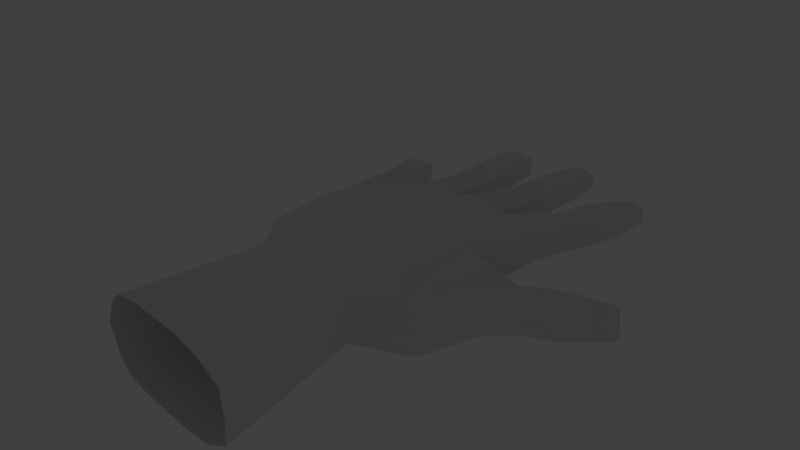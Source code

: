 # Source: M_O_ESQUELETO.blend  (saved by Blender 2.79.1; exported with 4.5.12 LTS)
import bpy
from mathutils import Matrix  # noqa: F401  (used for matrix-valued properties, if any)

bpy.ops.wm.read_factory_settings(use_empty=True)
scene = bpy.context.scene
scene.name = 'Scene'

# ---- collections
col_collection_1 = bpy.data.collections.new('Collection 1'); scene.collection.children.link(col_collection_1)
col_collection_11 = bpy.data.collections.new('Collection 11'); scene.collection.children.link(col_collection_11)
col_collection_11.hide_render = True
col_collection_11.hide_viewport = True

# ---- world
world_world = bpy.data.worlds.new('World'); scene.world = world_world
world_world.color = (0.05088, 0.05088, 0.05088)
world_world.use_sun_shadow = False
world_world.sun_shadow_jitter_overblur = 0.0
world_world.cycles.sampling_method = 'MANUAL'

# ---- cameras
cam_camera = bpy.data.cameras.new('Camera')
cam_camera.clip_end = 100.0
cam_camera.lens = 35.0
cam_camera.sensor_width = 32.0
cam_camera.sensor_height = 18.0
cam_camera.ortho_scale = 7.314
cam_camera.dof.focus_distance = 0.0
cam_camera.dof.aperture_fstop = 128.0

# ---- lights
light_lamp = bpy.data.lights.new('Lamp', 'POINT')
light_lamp.transmission_factor = 0.0
light_lamp.cutoff_distance = 30.0
light_lamp.energy = 100.0
light_lamp.shadow_buffer_clip_start = 1.001
light_lamp.shadow_soft_size = 0.1
light_lamp.shadow_maximum_resolution = 0.006
light_lamp.use_absolute_resolution = True

# ---- meshes
me_mao = bpy.data.meshes.new('MAO')
me_mao.from_pydata([(1.356, 0.5216, 0.6478), (1.497, 0.3638, 0.8201), (1.894, 0.2864, -0.142), (1.671, 0.3614, -0.4255), (1.392, 0.519, -0.3291), (-1.438, 0.0656, -1.174), (-1.242, 0.0656, -0.6573), (-1.165, 0.3666, -0.6573), (-1.246, 0.3279, -0.9374), (-1.32, 0.2928, -1.192), (0.7746, -0.1382, -1.21), (0.7746, -0.1416, -1.606), (1.158, -0.2249, -1.606), (1.419, -0.1416, -1.633), (1.427, -0.1382, -1.201), (-0.8234, -0.1382, -1.201), (-0.7614, -0.1416, -1.606), (-0.4065, -0.2249, -1.606), (0.006603, -0.1416, -1.606), (0.006603, -0.1382, -1.21), (0.006603, 0.5442, -0.6928), (-0.3173, 0.4728, -0.6928), (-0.3408, 0.5464, -0.176), (0.006603, 0.5805, -0.176), (0.7118, 0.5548, -0.6928), (0.3727, 0.5137, -0.6928), (0.3087, 0.5723, -0.176), (0.649, 0.5631, -0.176), (1.417, 0.3869, -0.6928), (1.052, 0.4929, -0.6928), (1.036, 0.5402, -0.2556), (-0.6358, 0.5174, -0.176), (-0.6986, 0.431, -0.6928), (-0.9244, 0.3998, -0.6756), (-0.9006, 0.451, -0.1812), (0.4325, -0.2249, -1.606), (-1.13, -0.2512, -1.21), (-0.6986, -0.2354, -0.6928), (-1.165, -0.1614, -0.6573), (-1.361, -0.1532, -1.174), (2.971, -0.3922, -1.209), (2.86, -0.3906, -1.092), (2.507, -0.3857, -0.7168), (2.431, -0.5186, -0.7853), (2.891, -0.5373, -1.303), (2.999, -0.3926, -1.239), (2.781, -0.1318, -1.449), (2.266, 0.03528, -0.9967), (2.358, 0.05017, -0.8978), (2.75, -0.06901, -1.225), (2.868, -0.1049, -1.323), (2.904, -0.1161, -1.354), (1.861, -0.399, -0.07907), (1.947, -0.3032, 0.0552), (1.739, -0.3206, 0.8408), (1.356, -0.413, 0.6478), (1.685, -0.2855, -0.3074), (-0.5281, -0.413, 0.7887), (-0.2264, -0.2292, 1.376), (-0.3562, -0.1081, 1.376), (-1.015, -0.3332, 0.74), (-0.5282, 0.5216, 0.7887), (-0.9913, 0.3805, 0.7307), (-0.3562, 0.4484, 1.376), (-0.2264, 0.5695, 1.376), (0.006603, 0.4438, -1.21), (0.4137, 0.3899, -1.606), (0.006603, 0.3259, -1.606), (-1.678, 0.001489, -1.908), (-1.637, 0.1268, -1.908), (-1.754, 0.1253, -2.39), (-1.795, -0.000305, -2.39), (0.7746, 0.4544, -1.21), (1.162, 0.3899, -1.606), (0.7746, 0.3259, -1.606), (-0.8624, 0.00228, -3.111), (-0.8276, 0.1588, -3.111), (-0.8745, 0.1379, -3.719), (-0.9052, -0.000267, -3.719), (0.628, -0.142, -3.388), (0.4043, -0.242, -3.388), (0.3917, -0.2383, -4.011), (0.5798, -0.1159, -4.011), (1.795, 0.001286, -2.937), (1.748, -0.1569, -2.937), (1.798, -0.1059, -3.495), (1.829, -0.000358, -3.495), (0.6986, 0.6508, 0.7902), (0.661, 0.6311, 1.378), (0.9702, 0.5695, 1.376), (-0.01424, 0.6508, 0.7902), (0.06627, 0.6311, 1.378), (0.9702, -0.2292, 1.376), (0.661, -0.266, 1.378), (0.6986, -0.4372, 0.7902), (0.06627, -0.266, 1.378), (-0.01424, -0.4372, 0.7902), (0.006603, -0.1908, -0.6928), (0.006603, -0.2555, -0.176), (-0.6358, -0.3001, -0.176), (0.7118, -0.1908, -0.6928), (0.649, -0.2555, -0.176), (1.417, -0.2354, -0.6928), (-1.136, 0.008859, 0.74), (-1.125, 0.3947, -0.1857), (-1.249, 0.0, -0.1671), (1.492, 0.1149, -0.6928), (1.583, -0.09808, -0.4263), (-1.172, -0.3001, -0.1671), (-0.8234, 0.0656, -1.201), (-0.8234, 0.3666, -1.201), (-0.7614, 0.2354, -1.606), (-0.8137, 0.0, -1.606), (1.512, 0.1149, -1.201), (1.489, 0.0, -1.633), (-0.4034, 0.3899, -1.606), (-1.107, 0.4181, -1.21), (-0.7594, 0.3996, -0.9402), (1.427, 0.3235, -1.201), (1.101, 0.5064, -1.205), (0.4158, 0.552, -1.21), (-0.3688, 0.5078, -1.21), (1.623, -0.225, -3.534), (1.629, -0.000358, -3.563), (1.209, 0.001286, -3.018), (1.24, 0.1595, -3.018), (1.462, 0.1052, -3.571), (1.441, -0.000358, -3.571), (1.482, -0.2688, -2.98), (1.554, 0.1955, -3.199), (1.639, 0.1383, -3.531), (0.6113, -0.00033, -4.011), (0.3947, -0.00033, -4.042), (0.6673, 0.002261, -3.388), (0.1572, 0.1465, -3.388), (0.4026, 0.2065, -3.388), (0.3977, 0.1899, -3.644), (0.1218, 0.002261, -3.388), (0.2028, 0.1152, -4.011), (0.1745, -0.00033, -4.011), (-0.4019, -0.000267, -3.787), (-0.4289, -0.1384, -3.787), (-0.6585, -0.2685, -3.752), (-0.6537, -0.000267, -3.791), (-0.3211, -0.1542, -3.166), (-0.5723, -0.2505, -3.139), (-0.2905, 0.00228, -3.166), (-0.5828, 0.2226, -3.138), (-0.6042, 0.2117, -3.389), (-1.331, -0.000305, -2.498), (-1.358, -0.1259, -2.498), (-1.545, -0.2517, -2.447), (-1.562, -0.000305, -2.478), (-1.236, -0.1238, -1.969), (-1.425, -0.1958, -1.94), (-1.209, 0.001489, -1.969), (-1.435, 0.1662, -1.939), (-1.58, 0.1647, -2.437), (2.008, -0.04955, 0.09705), (1.802, 0.00411, 0.8768), (1.217, -0.1148, 1.361), (2.713, -0.3937, -1.439), (2.693, -0.2038, -1.498), (2.838, -0.3449, -1.421), (2.154, -0.1702, -1.261), (2.491, -0.1726, -0.7434), (2.651, -0.1954, -0.9222), (2.166, -0.4519, -1.149), (-1.568, 0.154, -1.56), (-1.08, -0.1484, -1.599), (-1.047, 0.0028, -1.599), (-1.314, -0.2389, -1.58), (-1.617, 0.0028, -1.56), (-1.568, -0.1484, -1.56), (-1.08, 0.154, -1.599), (2.306, -0.6147, -1.076), (2.807, -0.5373, -1.36), (2.803, -0.2171, -1.092), (-1.236, 0.1268, -1.969), (-1.358, 0.1253, -2.498), (-0.3211, 0.1588, -3.166), (-0.4289, 0.1379, -3.787), (-0.6353, 0.1812, -3.756), (0.1572, -0.142, -3.388), (0.2028, -0.1159, -4.011), (0.628, 0.1465, -3.388), (0.5798, 0.1152, -4.011), (0.3908, 0.1515, -4.011), (1.24, -0.1569, -3.018), (1.462, -0.1059, -3.571), (1.798, 0.1052, -3.495), (1.419, 0.2354, -1.633), (1.748, 0.1595, -2.937), (-0.8276, -0.1542, -3.111), (-0.8745, -0.1384, -3.719), (-1.637, -0.1238, -1.908), (-1.754, -0.1259, -2.39), (-0.7849, 0.002069, -2.417), (-0.7487, -0.1608, -2.417), (0.006603, 0.0, -1.606), (-0.1876, 0.002069, -2.448), (-0.2195, 0.165, -2.448), (-0.4552, 0.3333, -2.11), (-0.7487, 0.165, -2.417), (-0.2195, -0.1608, -2.448), (-0.4904, -0.2581, -2.432), (0.7746, 0.0, -1.606), (0.6832, 0.002723, -2.623), (0.6418, 0.1548, -2.623), (0.1084, 0.002723, -2.623), (0.1457, -0.1493, -2.623), (0.1457, 0.1548, -2.623), (0.4151, 0.3096, -2.375), (0.6418, -0.1493, -2.623), (0.414, -0.2406, -2.623), (1.653, 0.001908, -2.372), (1.606, 0.1596, -2.372), (1.065, 0.001908, -2.419), (1.096, -0.1558, -2.419), (1.286, 0.3217, -2.146), (1.096, 0.1596, -2.419), (1.338, -0.2576, -2.397), (1.606, -0.1558, -2.372), (-0.5274, 0.23, -2.724), (-0.5487, 0.2362, -2.883), (1.422, 0.2237, -2.692), (1.457, 0.2318, -2.821), (0.4156, 0.2836, -2.623), (0.4104, 0.216, -2.928), (2.04, 0.2062, -0.4409), (2.173, -0.08572, -0.2733), (2.334, -0.1256, -0.5075), (1.93, -0.5002, -0.6198), (1.833, -0.3721, -0.6955), (1.785, -0.07698, -0.7955), (2.138, -0.299, -0.2917), (1.917, 0.09929, -0.6325), (2.108, -0.4131, -0.4067), (2.967, -0.2404, -1.275), (1.498, 0.2239, -2.977), (1.344, 0.2902, -2.396), (0.4072, 0.2208, -3.117), (-0.4883, 0.2972, -2.432), (-1.292, 0.3079, -1.582), (-0.4819, 0.1836, 1.376), (1.25, 0.1769, 1.361), (1.19, 0.4008, 1.348), (-0.5914, 0.3664, 3.2), (-0.4205, 0.5259, 3.2), (1.445, 0.3038, 3.164), (1.524, 0.008859, 3.181), (-0.4205, -0.5259, 3.2), (-0.5914, -0.3664, 3.2), (-0.757, 0.01772, 3.2), (0.7482, 0.607, 3.203), (1.155, 0.5259, 3.2), (-0.03508, 0.607, 3.203), (1.155, -0.5259, 3.2), (0.7482, -0.5744, 3.203), (-0.03508, -0.5744, 3.203), (1.48, -0.3753, 3.181), (2.753, -0.05328, -1.217), (2.802, -0.2005, -1.087), (2.963, -0.2245, -1.234), (2.887, -0.09216, -1.307), (2.944, -0.2373, -1.25), (2.989, -0.3794, -1.193), (2.863, -0.3725, -1.084), (-0.993, 0.3721, -0.9558), (-1.352, 0.2479, -1.733), (-1.218, 0.352, -1.433)], [], [(0, 1, 2, 3, 4), (5, 6, 7, 8, 9), (10, 11, 12, 13, 14), (15, 16, 17, 18, 19), (20, 21, 22, 23), (24, 25, 26, 27), (4, 28, 29, 30), (31, 32, 33, 34), (19, 18, 35, 11, 10), (36, 15, 37, 38, 39), (40, 41, 42, 43, 44, 45), (46, 47, 48, 49, 50, 51), (52, 53, 54, 55, 56), (57, 58, 59, 60), (61, 62, 63, 64), (65, 66, 67), (68, 69, 70, 71), (72, 73, 74), (75, 76, 77, 78), (79, 80, 81, 82), (83, 84, 85, 86), (0, 87, 88, 89), (87, 90, 91, 88), (90, 61, 64, 91), (55, 92, 93, 94), (94, 93, 95, 96), (96, 95, 58, 57), (97, 98, 99, 37), (100, 101, 98, 97), (102, 56, 101, 100), (103, 62, 104, 105), (106, 28, 4, 107), (37, 99, 108, 38), (109, 110, 111, 112), (113, 14, 13, 114), (110, 115, 111), (113, 118, 28, 106), (118, 119, 29), (72, 120, 25), (65, 121, 21), (14, 102, 100, 10), (10, 100, 97, 19), (19, 97, 37, 15), (105, 104, 7, 6), (86, 85, 122, 123), (124, 125, 126, 127), (84, 128, 122, 85), (125, 129, 130, 126), (131, 82, 81, 132), (133, 79, 82, 131), (134, 135, 136), (137, 134, 138, 139), (140, 141, 142, 143), (144, 145, 142, 141), (146, 144, 141, 140), (76, 147, 148), (149, 150, 151, 152), (153, 154, 151, 150), (155, 153, 150, 149), (69, 156, 157, 70), (158, 2, 159), (92, 55, 54, 160), (161, 162, 46, 163), (164, 47, 46, 162), (165, 42, 166), (167, 164, 162, 161), (109, 15, 169, 170), (15, 36, 171, 169), (5, 9, 168, 172), (39, 5, 172, 173), (110, 109, 170, 174), (175, 167, 161, 176), (48, 166, 177, 49), (176, 161, 163, 44), (53, 159, 54), (178, 155, 149, 179), (179, 149, 152, 157), (180, 146, 140, 181), (181, 140, 143, 182), (183, 137, 139, 184), (185, 133, 131, 186), (186, 131, 132, 187), (188, 124, 127, 189), (190, 86, 123, 130), (108, 105, 6, 38), (14, 113, 106, 102), (118, 113, 114, 191), (15, 109, 112, 16), (102, 106, 107, 56), (60, 103, 105, 108), (192, 83, 86, 190), (193, 75, 78, 194), (195, 68, 71, 196), (38, 6, 5, 39), (173, 172, 68, 195), (174, 170, 155, 178), (170, 169, 153, 155), (169, 171, 154, 153), (172, 168, 69, 68), (16, 112, 197, 198), (67, 199, 200, 201), (111, 115, 202, 203), (199, 18, 204, 200), (18, 17, 205, 204), (112, 111, 203, 197), (74, 206, 207, 208), (18, 199, 209, 210), (199, 67, 211, 209), (67, 66, 212, 211), (206, 11, 213, 207), (11, 35, 214, 213), (191, 114, 215, 216), (11, 206, 217, 218), (74, 73, 219, 220), (13, 12, 221, 222), (206, 74, 220, 217), (114, 13, 222, 215), (198, 197, 75, 193), (201, 200, 146, 180), (203, 223, 224, 76), (200, 204, 144, 146), (204, 205, 145, 144), (197, 203, 76, 75), (216, 215, 83, 192), (218, 217, 124, 188), (220, 225, 226, 125), (222, 221, 128, 84), (217, 220, 125, 124), (215, 222, 84, 83), (208, 207, 133, 185), (210, 209, 137, 183), (209, 211, 134, 137), (211, 227, 228), (207, 213, 79, 133), (213, 214, 80, 79), (229, 230, 231, 48), (232, 233, 167, 175), (233, 234, 164, 167), (230, 235, 42, 231), (234, 236, 47, 164), (235, 237, 43, 42), (163, 46, 51, 238), (236, 3, 2, 229), (44, 163, 238, 45), (237, 52, 56, 232), (44, 43, 175, 176), (123, 122, 189, 127), (239, 226, 192), (130, 129, 192, 190), (73, 119, 118), (130, 123, 127, 126), (240, 219, 216), (221, 12, 11, 218), (122, 128, 188, 189), (128, 221, 218, 188), (187, 132, 139, 138), (66, 120, 72), (227, 212, 208), (135, 241, 185), (187, 136, 185, 186), (132, 81, 184, 139), (182, 143, 78, 77), (242, 202, 201), (115, 121, 65), (147, 224, 180), (182, 148, 180, 181), (143, 142, 194, 78), (145, 205, 198, 193), (142, 145, 193, 194), (205, 17, 16, 198), (81, 80, 183, 184), (214, 35, 18, 210), (80, 214, 210, 183), (152, 151, 196, 71), (157, 152, 71, 70), (157, 156, 178, 179), (154, 171, 173, 195), (151, 154, 195, 196), (171, 36, 39, 173), (59, 244, 103, 60), (244, 63, 62, 103), (98, 96, 57, 99), (101, 94, 96, 98), (56, 55, 94, 101), (23, 22, 31, 61, 90), (27, 26, 23, 90, 87), (31, 34, 104, 62, 61), (99, 57, 60, 108), (43, 237, 232, 175), (54, 159, 245, 160), (159, 1, 246, 245), (1, 0, 89, 246), (47, 236, 229, 48), (53, 52, 237, 235), (4, 3, 236, 234), (158, 53, 230), (107, 4, 234, 233), (56, 107, 233, 232), (2, 230, 229), (64, 63, 247, 248), (245, 246, 249, 250), (59, 58, 251, 252), (244, 59, 252, 253), (63, 244, 253, 247), (89, 88, 254, 255), (246, 89, 255, 249), (88, 91, 256, 254), (93, 92, 257, 258), (91, 64, 248, 256), (95, 93, 258, 259), (92, 160, 260, 257), (160, 245, 250, 260), (58, 95, 259, 251), (261, 262, 263, 264), (50, 265, 238, 51), (265, 40, 45, 238), (41, 40, 266, 267), (49, 177, 262, 261), (262, 267, 266, 263), (40, 265, 263, 266), (177, 41, 267, 262), (265, 50, 264, 263), (50, 49, 261, 264), (25, 120, 65), (21, 121, 110), (29, 119, 72), (65, 20, 25), (72, 74, 66), (25, 24, 72), (66, 65, 120), (65, 67, 115), (110, 117, 32, 21), (21, 20, 65), (115, 110, 121), (29, 28, 118), (73, 72, 119), (118, 191, 73), (72, 24, 29), (117, 268, 33, 32), (33, 268, 8, 7), (8, 268, 116, 9), (268, 117, 110, 116), (159, 53, 158), (230, 2, 158), (159, 2, 1), (230, 53, 235), (201, 202, 115, 67), (223, 203, 242), (201, 223, 242), (203, 202, 242), (211, 212, 227), (208, 212, 66, 74), (208, 228, 227), (228, 241, 134, 211), (220, 219, 240), (216, 225, 240), (216, 219, 73, 191), (225, 220, 240), (148, 182, 77, 76), (180, 224, 223, 201), (180, 148, 147), (76, 224, 147), (134, 241, 135), (136, 187, 138, 134), (185, 241, 228, 208), (185, 136, 135), (192, 226, 225, 216), (125, 226, 239), (192, 129, 239), (129, 125, 239), (166, 48, 165), (166, 42, 41, 177), (231, 42, 165), (48, 231, 165), (243, 270, 174), (174, 178, 156, 269), (243, 168, 270), (156, 69, 168, 269), (0, 4, 30, 27, 87), (30, 29, 24, 27), (26, 25, 20, 23), (22, 21, 32, 31), (34, 33, 7, 104), (269, 243, 174), (270, 168, 9, 116), (269, 168, 243), (174, 270, 116, 110)])
me_mao.materials.append(None)
me_mao.use_remesh_preserve_volume = False
me_mao.use_remesh_preserve_attributes = False
me_mao.use_mirror_vertex_groups = False
me_mao.update()
me_mao.normals_split_custom_set([tuple(v) for v in zip(*[iter([0.4847, 0.8733, 0.04868, 0.4847, 0.8733, 0.04868, 0.4847, 0.8733, 0.04868, 0.4847, 0.8733, 0.04868, 0.4847, 0.8733, 0.04868, -0.8985, 0.3405, 0.2771, -0.8985, 0.3405, 0.2771, -0.8985, 0.3405, 0.2771, -0.8985, 0.3405, 0.2771, -0.8997, 0.3377, 0.2766, 0.004287, -0.994, 0.1095, 0.004287, -0.994, 0.1095, 0.004287, -0.994, 0.1095, 0.004287, -0.994, 0.1095, 0.004287, -0.994, 0.1095, 4.726e-05, -0.9942, 0.1078, 4.726e-05, -0.9942, 0.1078, 4.726e-05, -0.9942, 0.1078, 4.726e-05, -0.9942, 0.1078, 4.726e-05, -0.9942, 0.1078, -0.1544, 0.9821, -0.1079, -0.1544, 0.9821, -0.1079, -0.1544, 0.9821, -0.1079, -0.1544, 0.9821, -0.1079, -0.04673, 0.9964, -0.07024, -0.04673, 0.9964, -0.07024, -0.04673, 0.9964, -0.07024, -0.04611, 0.9965, -0.0701, 0.149, 0.9665, -0.2088, 0.149, 0.9665, -0.2088, 0.149, 0.9665, -0.2088, 0.1499, 0.9663, -0.2091, -0.1965, 0.9737, -0.1156, -0.1965, 0.9737, -0.1156, -0.1965, 0.9737, -0.1156, -0.1965, 0.9737, -0.1156, 7.592e-09, -0.9936, 0.1129, 7.592e-09, -0.9936, 0.1129, 7.592e-09, -0.9936, 0.1129, 7.592e-09, -0.9936, 0.1129, 7.592e-09, -0.9936, 0.1129, -0.05631, -0.9981, 0.02368, -0.05631, -0.9981, 0.02368, -0.05631, -0.9981, 0.02368, -0.05631, -0.9981, 0.02368, -0.05631, -0.9981, 0.02368, 0.5663, -0.6282, 0.5336, 0.5663, -0.6282, 0.5336, 0.5663, -0.6282, 0.5336, 0.5663, -0.6282, 0.5336, 0.5663, -0.6282, 0.5336, 0.5663, -0.6282, 0.5336, 0.08883, 0.9642, -0.25, 0.08883, 0.9642, -0.25, 0.08883, 0.9642, -0.25, 0.08883, 0.9642, -0.25, 0.08883, 0.9642, -0.25, 0.08883, 0.9642, -0.25, 0.09497, -0.9955, -5.255e-05, 0.09497, -0.9955, -5.255e-05, 0.09497, -0.9955, -5.255e-05, 0.09497, -0.9955, -5.255e-05, 0.09497, -0.9955, -5.255e-05, -0.303, -0.8065, 0.5076, -0.303, -0.8065, 0.5076, -0.303, -0.8065, 0.5076, -0.303, -0.8065, 0.5076, -0.4123, 0.8814, 0.2307, -0.4123, 0.8814, 0.2307, -0.4123, 0.8814, 0.2307, -0.4123, 0.8814, 0.2307, -0.1489, 0.9479, -0.2815, -0.1489, 0.9479, -0.2815, -0.1489, 0.9479, -0.2815, -0.9265, 0.3029, 0.2233, -0.9265, 0.3029, 0.2233, -0.9265, 0.3029, 0.2233, -0.9265, 0.3029, 0.2233, -0.1537, 0.9402, -0.3038, -0.1541, 0.9387, -0.3084, -0.1551, 0.9399, -0.3042, -0.9739, 0.2166, 0.0676, -0.9739, 0.2166, 0.0676, -0.9739, 0.2166, 0.0676, -0.9739, 0.2166, 0.0676, 0.4747, -0.879, -0.04418, 0.4747, -0.879, -0.04418, 0.4747, -0.879, -0.04418, 0.4747, -0.879, -0.04418, 0.9568, -0.2845, 0.05988, 0.9568, -0.2845, 0.05988, 0.9568, -0.2845, 0.05988, 0.9568, -0.2845, 0.05988, 0.1997, 0.9789, 0.0433, 0.1997, 0.9789, 0.0433, 0.1997, 0.9789, 0.0433, 0.1997, 0.9789, 0.0433, -2.422e-08, 0.9994, 0.03341, -2.422e-08, 0.9994, 0.03341, -2.422e-08, 0.9994, 0.03341, -2.422e-08, 0.9994, 0.03341, -0.2301, 0.9718, 0.05155, -0.2301, 0.9718, 0.05155, -0.2301, 0.9718, 0.05155, -0.2301, 0.9718, 0.05155, 0.1035, -0.9514, 0.29, 0.1035, -0.9514, 0.29, 0.1035, -0.9514, 0.29, 0.1035, -0.9514, 0.29, 0.0, -0.9601, 0.2796, 0.0, -0.9601, 0.2796, 0.0, -0.9601, 0.2796, 0.0, -0.9601, 0.2796, -0.07325, -0.9478, 0.3102, -0.07325, -0.9478, 0.3102, -0.07325, -0.9478, 0.3102, -0.07325, -0.9478, 0.3102, 0.0654, -0.9896, -0.1279, 0.0654, -0.9896, -0.1279, 0.0654, -0.9896, -0.1279, 0.0654, -0.9896, -0.1279, 9.554e-08, -0.9923, -0.1242, 9.554e-08, -0.9923, -0.1242, 9.554e-08, -0.9923, -0.1242, 9.554e-08, -0.9923, -0.1242, -0.05113, -0.9921, -0.1147, -0.05113, -0.9921, -0.1147, -0.05113, -0.9921, -0.1147, -0.05113, -0.9921, -0.1147, -0.9348, 0.3314, 0.1277, -0.9348, 0.3314, 0.1277, -0.9348, 0.3314, 0.1277, -0.9348, 0.3314, 0.1277, 0.9542, 0.2926, -0.06275, 0.9542, 0.2926, -0.06275, 0.9542, 0.2926, -0.06275, 0.9542, 0.2926, -0.06275, -0.08071, -0.9779, -0.193, -0.08071, -0.9779, -0.193, -0.08071, -0.9779, -0.193, -0.08071, -0.9779, -0.193, -0.9891, 0.09654, -0.1108, -0.9891, 0.09654, -0.1108, -0.9891, 0.09654, -0.1108, -0.9891, 0.09654, -0.1108, 0.9308, -0.3652, 0.01485, 0.9308, -0.3652, 0.01485, 0.9308, -0.3652, 0.01485, 0.9308, -0.3652, 0.01485, -0.3731, 0.8645, -0.3367, -0.3731, 0.8645, -0.3367, -0.3731, 0.8645, -0.3367, 0.9488, 0.3159, 0.008804, 0.9484, 0.3167, 0.01083, 0.9488, 0.3159, 0.008804, 0.9488, 0.3159, 0.008804, 0.4856, 0.8714, 0.06935, 0.4875, 0.8703, 0.07018, 0.4875, 0.8703, 0.07018, 0.2607, 0.9611, 0.09154, 0.2614, 0.9607, 0.09293, 0.2614, 0.9607, 0.09293, 0.1681, 0.9845, 0.05004, 0.1681, 0.9845, 0.05004, 0.1681, 0.9845, 0.05004, -0.03146, -0.9887, -0.1468, -0.03146, -0.9887, -0.1468, -0.03146, -0.9887, -0.1468, -0.03146, -0.9887, -0.1468, 6.815e-08, -0.9948, -0.1014, 6.815e-08, -0.9948, -0.1014, 6.815e-08, -0.9948, -0.1014, 6.815e-08, -0.9948, -0.1014, 0.02782, -0.9886, -0.1479, 0.02782, -0.9886, -0.1479, 0.02782, -0.9886, -0.1479, 0.02782, -0.9886, -0.1479, -0.9598, 0.2775, 0.0426, -0.9598, 0.2775, 0.0426, -0.9598, 0.2775, 0.0426, -0.9598, 0.2775, 0.0426, 0.306, -0.1154, -0.945, 0.306, -0.1154, -0.945, 0.306, -0.1154, -0.945, 0.306, -0.1154, -0.945, -0.907, 0.179, -0.3812, -0.907, 0.179, -0.3812, -0.907, 0.179, -0.3812, -0.907, 0.179, -0.3812, 0.4634, -0.8861, 0.004154, 0.4634, -0.8861, 0.004154, 0.4634, -0.8861, 0.004154, 0.4634, -0.8861, 0.004154, -0.1891, 0.964, -0.187, -0.1891, 0.964, -0.187, -0.1891, 0.964, -0.187, -0.1891, 0.964, -0.187, 0.1062, -0.09799, -0.9895, 0.1062, -0.09799, -0.9895, 0.1062, -0.09799, -0.9895, 0.1062, -0.09799, -0.9895, 0.9613, -0.2618, -0.08532, 0.9613, -0.2618, -0.08532, 0.9613, -0.2618, -0.08532, 0.9613, -0.2618, -0.08532, -0.2371, 0.9697, -0.05833, -0.2371, 0.9697, -0.05833, -0.2371, 0.9697, -0.05833, -0.9678, 0.2375, -0.0828, -0.9678, 0.2375, -0.0828, -0.9678, 0.2375, -0.0828, -0.9678, 0.2375, -0.0828, -0.04039, -0.09099, -0.995, -0.04039, -0.09099, -0.995, -0.04039, -0.09099, -0.995, -0.04039, -0.09099, -0.995, 0.4184, -0.906, -0.06417, 0.4184, -0.906, -0.06417, 0.4184, -0.906, -0.06417, 0.4184, -0.906, -0.06417, 0.9667, -0.1889, -0.1727, 0.9667, -0.1889, -0.1727, 0.9667, -0.1889, -0.1727, 0.9667, -0.1889, -0.1727, -0.2543, 0.9669, -0.02021, -0.2543, 0.9669, -0.02021, -0.2543, 0.9669, -0.02021, -0.1416, -0.07791, -0.9869, -0.1416, -0.07791, -0.9869, -0.1416, -0.07791, -0.9869, -0.1416, -0.07791, -0.9869, 0.4559, -0.8882, -0.05675, 0.4559, -0.8882, -0.05675, 0.4559, -0.8882, -0.05675, 0.4559, -0.8882, -0.05675, 0.9536, -0.2057, -0.2198, 0.9536, -0.2057, -0.2198, 0.9536, -0.2057, -0.2198, 0.9536, -0.2057, -0.2198, -0.1951, 0.9795, 0.04911, -0.1951, 0.9795, 0.04911, -0.1951, 0.9795, 0.04911, -0.1951, 0.9795, 0.04911, 0.8758, 0.4389, 0.2007, 0.8758, 0.4389, 0.2007, 0.8758, 0.4389, 0.2007, 0.1782, -0.8949, 0.4091, 0.1782, -0.8949, 0.4091, 0.1782, -0.8949, 0.4091, 0.1782, -0.8949, 0.4091, 0.3614, -0.1315, -0.9231, 0.3614, -0.1315, -0.9231, 0.3614, -0.1315, -0.9231, 0.3614, -0.1315, -0.9231, -0.2188, 0.7954, -0.5652, -0.2188, 0.7954, -0.5652, -0.2188, 0.7954, -0.5652, -0.2188, 0.7954, -0.5652, 0.7469, 0.1361, 0.6508, 0.7469, 0.1361, 0.6508, 0.7469, 0.1361, 0.6508, -0.4048, -0.3365, -0.8502, -0.4048, -0.3365, -0.8502, -0.4048, -0.3365, -0.8502, -0.4048, -0.3365, -0.8502, 0.8567, -0.07871, -0.5097, 0.8567, -0.07871, -0.5097, 0.8567, -0.07871, -0.5097, 0.8567, -0.07871, -0.5097, 0.3424, -0.9183, -0.1988, 0.3424, -0.9183, -0.1988, 0.3424, -0.9183, -0.1988, 0.3424, -0.9183, -0.1988, -0.8422, 0.3894, 0.3728, -0.8436, 0.3891, 0.37, -0.8422, 0.3894, 0.3728, -0.8422, 0.3894, 0.3728, -0.8472, -0.2893, 0.4457, -0.8472, -0.2893, 0.4457, -0.8472, -0.2893, 0.4457, -0.8472, -0.2893, 0.4457, 0.8452, 0.06096, -0.531, 0.8452, 0.06096, -0.531, 0.8452, 0.06096, -0.531, 0.8452, 0.06096, -0.531, -0.3203, -0.6048, -0.7292, -0.3203, -0.6048, -0.7292, -0.3203, -0.6048, -0.7292, -0.3203, -0.6048, -0.7292, 0.5962, 0.6526, 0.4676, 0.5962, 0.6526, 0.4676, 0.5962, 0.6526, 0.4676, 0.5962, 0.6526, 0.4676, 0.3821, -0.3378, -0.8601, 0.3821, -0.3378, -0.8601, 0.3821, -0.3378, -0.8601, 0.3821, -0.3378, -0.8601, 0.9459, -0.2122, 0.2453, 0.9459, -0.2122, 0.2453, 0.9459, -0.2122, 0.2453, 0.9533, 0.2057, -0.2212, 0.9533, 0.2057, -0.2212, 0.9533, 0.2057, -0.2212, 0.9533, 0.2057, -0.2212, -0.1622, 0.1124, -0.9803, -0.1622, 0.1124, -0.9803, -0.1622, 0.1124, -0.9803, -0.1622, 0.1124, -0.9803, 0.9664, 0.1888, -0.1742, 0.9664, 0.1888, -0.1742, 0.9664, 0.1888, -0.1742, 0.9664, 0.1888, -0.1742, -0.05034, 0.1071, -0.993, -0.05034, 0.1071, -0.993, -0.05034, 0.1071, -0.993, -0.05034, 0.1071, -0.993, -0.968, -0.2376, -0.08084, -0.968, -0.2376, -0.08084, -0.968, -0.2376, -0.08084, -0.968, -0.2376, -0.08084, 0.9612, 0.2617, -0.08748, 0.9612, 0.2617, -0.08748, 0.9612, 0.2617, -0.08748, 0.9612, 0.2617, -0.08748, 0.08765, 0.1273, -0.988, 0.08765, 0.1273, -0.988, 0.08765, 0.1273, -0.988, 0.08765, 0.1273, -0.988, -0.9073, -0.1791, -0.3803, -0.9073, -0.1791, -0.3803, -0.9073, -0.1791, -0.3803, -0.9073, -0.1791, -0.3803, 0.2861, 0.1484, -0.9466, 0.2861, 0.1484, -0.9466, 0.2861, 0.1484, -0.9466, 0.2861, 0.1484, -0.9466, -0.9574, -0.2796, -0.07249, -0.9574, -0.2796, -0.07249, -0.9574, -0.2796, -0.07249, -0.9574, -0.2796, -0.07249, 0.9666, -0.2564, 0.004547, 0.9666, -0.2564, 0.004547, 0.9666, -0.2564, 0.004547, 0.9666, -0.2564, 0.004547, 0.939, 0.3253, -0.1115, 0.9383, 0.3272, -0.1122, 0.9383, 0.3272, -0.1122, 0.9383, 0.3272, -0.1122, -0.986, -0.1494, -0.0744, -0.986, -0.1494, -0.0744, -0.986, -0.1494, -0.0744, -0.986, -0.1494, -0.0744, 0.8619, -0.06872, -0.5024, 0.8619, -0.06872, -0.5024, 0.8619, -0.06872, -0.5024, 0.8619, -0.06872, -0.5024, -0.9465, -0.2921, 0.1372, -0.9465, -0.2921, 0.1372, -0.9465, -0.2921, 0.1372, -0.9465, -0.2921, 0.1372, 0.9569, 0.2845, 0.05821, 0.9569, 0.2845, 0.05821, 0.9569, 0.2845, 0.05821, 0.9569, 0.2845, 0.05821, -0.9738, -0.2166, 0.06941, -0.9738, -0.2166, 0.06941, -0.9738, -0.2166, 0.06941, -0.9738, -0.2166, 0.06941, -0.926, -0.3028, 0.2255, -0.926, -0.3028, 0.2255, -0.926, -0.3028, 0.2255, -0.926, -0.3028, 0.2255, -0.8903, -0.3073, 0.336, -0.8903, -0.3073, 0.336, -0.8903, -0.3073, 0.336, -0.8903, -0.3073, 0.336, -0.9376, -0.3065, 0.1643, -0.9376, -0.3065, 0.1643, -0.9376, -0.3065, 0.1643, -0.9376, -0.3065, 0.1643, 0.8987, 0.1939, -0.3934, 0.8987, 0.1939, -0.3934, 0.8987, 0.1939, -0.3934, 0.8987, 0.1939, -0.3934, 0.8992, -0.194, -0.3923, 0.8992, -0.194, -0.3923, 0.8992, -0.194, -0.3923, 0.8992, -0.194, -0.3923, 0.3305, -0.921, -0.2065, 0.3305, -0.921, -0.2065, 0.3305, -0.921, -0.2065, 0.3305, -0.921, -0.2065, -0.9379, 0.3067, 0.1621, -0.9379, 0.3067, 0.1621, -0.9379, 0.3067, 0.1621, -0.9379, 0.3067, 0.1621, -0.96, -0.2792, -0.0216, -0.96, -0.2792, -0.0216, -0.96, -0.2792, -0.0216, -0.96, -0.2792, -0.0216, 0.9669, 0.06296, -0.2473, 0.9669, 0.06296, -0.2473, 0.9669, 0.06296, -0.2473, 0.9669, 0.06296, -0.2473, -0.4141, 0.9071, -0.07526, -0.4141, 0.9071, -0.07526, -0.4141, 0.9071, -0.07526, -0.4141, 0.9071, -0.07526, 0.9655, -0.1009, -0.24, 0.9655, -0.1009, -0.24, 0.9655, -0.1009, -0.24, 0.9655, -0.1009, -0.24, 0.2548, -0.9668, -0.01699, 0.2548, -0.9668, -0.01699, 0.2548, -0.9668, -0.01699, 0.2548, -0.9668, -0.01699, -0.9756, 0.217, -0.0341, -0.9756, 0.217, -0.0341, -0.9756, 0.217, -0.0341, -0.9756, 0.217, -0.0341, 0.9895, 0.08572, -0.1161, 0.9895, 0.08572, -0.1161, 0.9895, 0.08572, -0.1161, 0.9895, 0.08572, -0.1161, -0.9853, -0.1252, -0.1164, -0.9853, -0.1252, -0.1164, -0.9853, -0.1252, -0.1164, -0.9853, -0.1252, -0.1164, -0.9893, 0.07724, -0.1235, -0.9893, 0.07724, -0.1235, -0.9893, 0.07724, -0.1235, -0.9893, 0.07724, -0.1235, -0.2521, 0.9553, -0.1544, -0.2521, 0.9553, -0.1544, -0.2521, 0.9553, -0.1544, -0.2521, 0.9553, -0.1544, 0.9844, -0.1388, -0.1081, 0.9844, -0.1388, -0.1081, 0.9844, -0.1388, -0.1081, 0.9844, -0.1388, -0.1081, 0.2929, -0.9561, -0.01076, 0.2929, -0.9561, -0.01076, 0.2929, -0.9561, -0.01076, 0.2929, -0.9561, -0.01076, 0.9374, 0.2787, 0.2088, 0.9374, 0.2787, 0.2088, 0.9374, 0.2787, 0.2088, 0.9374, 0.2787, 0.2088, -0.9316, -0.0969, -0.3503, -0.9316, -0.0969, -0.3503, -0.9316, -0.0969, -0.3503, -0.9316, -0.0969, -0.3503, -0.2509, 0.9364, -0.2451, -0.2469, 0.9376, -0.2448, -0.2509, 0.9364, -0.2451, -0.2509, 0.9364, -0.2451, 0.3287, -0.9383, 0.1077, 0.3287, -0.9383, 0.1077, 0.3287, -0.9383, 0.1077, 0.3287, -0.9383, 0.1077, -0.9321, 0.06001, -0.3573, -0.9321, 0.06001, -0.3573, -0.9321, 0.06001, -0.3573, -0.9321, 0.06001, -0.3573, 0.9089, -0.3548, 0.2189, 0.9089, -0.3548, 0.2189, 0.9089, -0.3548, 0.2189, 0.9089, -0.3548, 0.2189, -0.9704, -0.2158, 0.1083, -0.9704, -0.2158, 0.1083, -0.9704, -0.2158, 0.1083, -0.9704, -0.2158, 0.1083, 0.9719, 0.1899, -0.1392, 0.9719, 0.1899, -0.1392, 0.9719, 0.1899, -0.1392, 0.9719, 0.1899, -0.1392, -0.2692, 0.9626, 0.03165, -0.2692, 0.9626, 0.03165, -0.2692, 0.9626, 0.03165, -0.2692, 0.9626, 0.03165, 0.9719, -0.1899, -0.1393, 0.9719, -0.1899, -0.1393, 0.9719, -0.1899, -0.1393, 0.9719, -0.1899, -0.1393, 0.3431, -0.9378, -0.05354, 0.3431, -0.9378, -0.05354, 0.3431, -0.9378, -0.05354, 0.3431, -0.9378, -0.05354, -0.9704, 0.2158, 0.1084, -0.9704, 0.2158, 0.1084, -0.9704, 0.2158, 0.1084, -0.9704, 0.2158, 0.1084, 0.9319, 0.2771, 0.2339, 0.9319, 0.2771, 0.2339, 0.9319, 0.2771, 0.2339, 0.9319, 0.2771, 0.2339, -0.955, -0.1885, -0.2291, -0.955, -0.1885, -0.2291, -0.955, -0.1885, -0.2291, -0.955, -0.1885, -0.2291, -0.2501, 0.9669, -0.05053, -0.2501, 0.9669, -0.05053, -0.2501, 0.9669, -0.05053, -0.2501, 0.9669, -0.05053, 0.3588, -0.9281, 0.09929, 0.3588, -0.9281, 0.09929, 0.3588, -0.9281, 0.09929, 0.3588, -0.9281, 0.09929, -0.9549, 0.1885, -0.2295, -0.9549, 0.1885, -0.2295, -0.9549, 0.1885, -0.2295, -0.9549, 0.1885, -0.2295, 0.9318, -0.277, 0.2345, 0.9318, -0.277, 0.2345, 0.9318, -0.277, 0.2345, 0.9318, -0.277, 0.2345, 0.9647, 0.2627, -0.0203, 0.9647, 0.2627, -0.0203, 0.9647, 0.2627, -0.0203, 0.9647, 0.2627, -0.0203, -0.971, -0.2383, -0.01694, -0.971, -0.2383, -0.01694, -0.971, -0.2383, -0.01694, -0.971, -0.2383, -0.01694, -0.971, 0.2383, -0.01722, -0.971, 0.2383, -0.01722, -0.971, 0.2383, -0.01722, -0.971, 0.2383, -0.01722, -0.4228, 0.8862, -0.1895, -0.4228, 0.8862, -0.1895, -0.4228, 0.8862, -0.1895, 0.9647, -0.2627, -0.01998, 0.9647, -0.2627, -0.01998, 0.9647, -0.2627, -0.01998, 0.9647, -0.2627, -0.01998, 0.39, -0.9208, -0.009597, 0.39, -0.9208, -0.009597, 0.39, -0.9208, -0.009597, 0.39, -0.9208, -0.009597, 0.7359, 0.5827, 0.3448, 0.7359, 0.5827, 0.3448, 0.7359, 0.5827, 0.3448, 0.7359, 0.5827, 0.3448, -0.6341, -0.6913, -0.3465, -0.6341, -0.6913, -0.3465, -0.6341, -0.6913, -0.3465, -0.6341, -0.6913, -0.3465, -0.7872, -0.2829, -0.548, -0.7872, -0.2829, -0.548, -0.7872, -0.2829, -0.548, -0.7872, -0.2829, -0.548, 0.7691, -0.08181, 0.6339, 0.7691, -0.08181, 0.6339, 0.7691, -0.08181, 0.6339, 0.7691, -0.08181, 0.6339, -0.3855, 0.7865, -0.4825, -0.3855, 0.7865, -0.4825, -0.3855, 0.7865, -0.4825, -0.3855, 0.7865, -0.4825, 0.4975, -0.6431, 0.5821, 0.4975, -0.6431, 0.5821, 0.4975, -0.6431, 0.5821, 0.4975, -0.6431, 0.5821, 0.6889, 0.01588, -0.7247, 0.6889, 0.01588, -0.7247, 0.6889, 0.01588, -0.7247, 0.6889, 0.01588, -0.7247, 0.3558, 0.8786, -0.3185, 0.3558, 0.8786, -0.3185, 0.3558, 0.8786, -0.3185, 0.3558, 0.8786, -0.3185, 0.7299, -0.1223, -0.6726, 0.7299, -0.1223, -0.6726, 0.7299, -0.1223, -0.6726, 0.7299, -0.1223, -0.6726, -0.2536, -0.9562, 0.1465, -0.2536, -0.9562, 0.1465, -0.2536, -0.9562, 0.1465, -0.2536, -0.9562, 0.1465, 0.1883, -0.9699, 0.1545, 0.1883, -0.9699, 0.1545, 0.1883, -0.9699, 0.1545, 0.1883, -0.9699, 0.1545, 0.09825, -0.08055, -0.9919, 0.09825, -0.08055, -0.9919, 0.09825, -0.08055, -0.9919, 0.09825, -0.08055, -0.9919, 0.2472, 0.9688, 0.01639, 0.2472, 0.9688, 0.01639, 0.2472, 0.9688, 0.01639, 0.258, 0.9627, -0.0817, 0.258, 0.9627, -0.0817, 0.258, 0.9627, -0.0817, 0.258, 0.9627, -0.0817, 0.4799, 0.859, -0.1782, 0.4836, 0.8574, -0.1762, 0.4829, 0.8573, -0.1784, 0.119, 0.1137, -0.9864, 0.119, 0.1137, -0.9864, 0.119, 0.1137, -0.9864, 0.119, 0.1137, -0.9864, 0.4469, 0.8945, -0.009827, 0.4469, 0.8945, -0.009827, 0.4469, 0.8945, -0.009827, -0.2817, -0.9576, -0.06009, -0.2817, -0.9576, -0.06009, -0.2817, -0.9576, -0.06009, -0.2817, -0.9576, -0.06009, -0.4538, -0.8628, -0.2227, -0.4538, -0.8628, -0.2227, -0.4538, -0.8628, -0.2227, -0.4538, -0.8628, -0.2227, -0.3943, -0.9149, -0.08654, -0.3943, -0.9149, -0.08654, -0.3943, -0.9149, -0.08654, -0.3943, -0.9149, -0.08654, -0.08681, 0.1237, -0.9885, -0.08681, 0.1237, -0.9885, -0.08681, 0.1237, -0.9885, -0.08681, 0.1237, -0.9885, 0.2441, 0.8972, -0.3679, 0.2441, 0.8972, -0.3679, 0.2446, 0.8965, -0.3693, 0.4927, 0.8656, -0.08955, 0.4927, 0.8656, -0.08955, 0.4927, 0.8656, -0.08955, 0.2567, 0.9649, -0.05514, 0.2567, 0.9649, -0.05514, 0.2567, 0.9649, -0.05514, 0.2337, 0.9689, -0.08133, 0.2337, 0.9689, -0.08133, 0.2337, 0.9689, -0.08133, 0.2337, 0.9689, -0.08133, -0.1042, -0.09515, -0.99, -0.1042, -0.09515, -0.99, -0.1042, -0.09515, -0.99, -0.1042, -0.09515, -0.99, -0.2241, 0.1398, -0.9645, -0.2241, 0.1398, -0.9645, -0.2241, 0.1398, -0.9645, -0.2241, 0.1398, -0.9645, 0.4298, 0.8913, -0.1442, 0.4298, 0.8913, -0.1442, 0.4298, 0.8913, -0.1442, 0.1608, 0.9421, -0.2942, 0.1608, 0.9421, -0.2942, 0.1608, 0.9421, -0.2942, 0.2276, 0.9703, -0.0824, 0.2276, 0.9703, -0.0824, 0.2276, 0.9703, -0.0824, 0.2232, 0.9713, -0.08203, 0.2232, 0.9713, -0.08203, 0.2232, 0.9713, -0.08203, 0.2232, 0.9713, -0.08203, -0.2445, -0.1068, -0.9637, -0.2445, -0.1068, -0.9637, -0.2445, -0.1068, -0.9637, -0.2445, -0.1068, -0.9637, -0.3501, -0.9362, 0.03069, -0.3501, -0.9362, 0.03069, -0.3501, -0.9362, 0.03069, -0.3501, -0.9362, 0.03069, -0.4274, -0.9028, 0.04818, -0.4274, -0.9028, 0.04818, -0.4274, -0.9028, 0.04818, -0.4274, -0.9028, 0.04818, -0.2812, -0.9587, 0.04293, -0.2812, -0.9587, 0.04293, -0.2812, -0.9587, 0.04293, -0.2812, -0.9587, 0.04293, -0.4543, -0.8902, -0.03335, -0.4543, -0.8902, -0.03335, -0.4543, -0.8902, -0.03335, -0.4543, -0.8902, -0.03335, -0.2439, -0.9698, -0.003307, -0.2439, -0.9698, -0.003307, -0.2439, -0.9698, -0.003307, -0.2439, -0.9698, -0.003307, -0.3479, -0.9375, -0.004043, -0.3479, -0.9375, -0.004043, -0.3479, -0.9375, -0.004043, -0.3479, -0.9375, -0.004043, -0.3413, -0.13, -0.9309, -0.3413, -0.13, -0.9309, -0.3413, -0.13, -0.9309, -0.3413, -0.13, -0.9309, -0.3247, 0.1566, -0.9328, -0.3247, 0.1566, -0.9328, -0.3247, 0.1566, -0.9328, -0.3247, 0.1566, -0.9328, 0.1737, 0.9836, -0.04825, 0.1737, 0.9836, -0.04825, 0.1737, 0.9836, -0.04825, 0.1737, 0.9836, -0.04825, -0.3299, -0.944, -0.006215, -0.3299, -0.944, -0.006215, -0.3299, -0.944, -0.006215, -0.3299, -0.944, -0.006215, -0.395, -0.9068, 0.1474, -0.395, -0.9068, 0.1474, -0.395, -0.9068, 0.1474, -0.395, -0.9068, 0.1474, -0.3419, -0.9268, 0.1557, -0.3419, -0.9268, 0.1557, -0.3419, -0.9268, 0.1557, -0.3419, -0.9268, 0.1557, -0.6344, -0.2472, 0.7324, -0.6344, -0.2472, 0.7324, -0.6344, -0.2472, 0.7324, -0.6344, -0.2472, 0.7324, -0.6994, 0.3063, 0.6458, -0.6994, 0.3063, 0.6458, -0.6994, 0.3063, 0.6458, -0.6994, 0.3063, 0.6458, 0.0175, -0.9883, -0.1516, 0.0175, -0.9883, -0.1516, 0.0175, -0.9883, -0.1516, 0.0175, -0.9883, -0.1516, 0.0, -0.9828, -0.1848, 0.0, -0.9828, -0.1848, 0.0, -0.9828, -0.1848, 0.0, -0.9828, -0.1848, -0.02968, -0.9862, -0.163, -0.02968, -0.9862, -0.163, -0.02968, -0.9862, -0.163, -0.02968, -0.9862, -0.163, -0.1639, 0.986, -0.03067, -0.1639, 0.986, -0.03067, -0.1639, 0.986, -0.03067, -0.1639, 0.986, -0.03067, -0.1639, 0.986, -0.03067, 0.01285, 0.9965, -0.08227, 0.01277, 0.9966, -0.08161, 0.01277, 0.9966, -0.08161, 0.01277, 0.9966, -0.08161, 0.01277, 0.9966, -0.08161, -0.2692, 0.9623, 0.03966, -0.2692, 0.9623, 0.03966, -0.2692, 0.9623, 0.03966, -0.2692, 0.9623, 0.03966, -0.2692, 0.9623, 0.03966, -0.07497, -0.9949, -0.06702, -0.07497, -0.9949, -0.06702, -0.07497, -0.9949, -0.06702, -0.07497, -0.9949, -0.06702, 0.06586, -0.9499, 0.3055, 0.06586, -0.9499, 0.3055, 0.06586, -0.9499, 0.3055, 0.06586, -0.9499, 0.3055, 0.6476, -0.1458, 0.7479, 0.6476, -0.1458, 0.7479, 0.6476, -0.1458, 0.7479, 0.6476, -0.1458, 0.7479, 0.7076, 0.5031, 0.4961, 0.7076, 0.5031, 0.4961, 0.7076, 0.5031, 0.4961, 0.7076, 0.5031, 0.4961, 0.5847, 0.7647, 0.2707, 0.5847, 0.7647, 0.2707, 0.5847, 0.7647, 0.2707, 0.5847, 0.7647, 0.2707, -0.09181, 0.9407, -0.3267, -0.09181, 0.9407, -0.3267, -0.09181, 0.9407, -0.3267, -0.09181, 0.9407, -0.3267, 0.5537, -0.7455, 0.3711, 0.5537, -0.7455, 0.3711, 0.5537, -0.7455, 0.3711, 0.5537, -0.7455, 0.3711, 0.09166, 0.6562, -0.749, 0.09166, 0.6562, -0.749, 0.09166, 0.6562, -0.749, 0.09166, 0.6562, -0.749, 0.8671, -0.2782, 0.4132, 0.8671, -0.2782, 0.4132, 0.8671, -0.2782, 0.4132, -0.8494, -0.2238, -0.4779, -0.8494, -0.2238, -0.4779, -0.8494, -0.2238, -0.4779, -0.8494, -0.2238, -0.4779, -0.7852, -0.5963, -0.1669, -0.7852, -0.5963, -0.1669, -0.7852, -0.5963, -0.1669, -0.7852, -0.5963, -0.1669, 0.815, 0.5187, 0.2583, 0.815, 0.5187, 0.2583, 0.815, 0.5187, 0.2583, -0.6811, 0.7301, -0.05502, -0.6811, 0.7301, -0.05502, -0.6811, 0.7301, -0.05502, -0.6811, 0.7301, -0.05502, 0.9602, 0.2516, -0.1213, 0.9602, 0.2516, -0.1213, 0.9602, 0.2516, -0.1213, 0.9602, 0.2516, -0.1213, -0.67, -0.7182, -0.1881, -0.67, -0.7182, -0.1881, -0.67, -0.7182, -0.1881, -0.67, -0.7182, -0.1881, -0.9047, -0.3899, -0.1718, -0.9047, -0.3899, -0.1718, -0.9047, -0.3899, -0.1718, -0.9047, -0.3899, -0.1718, -0.8991, 0.4269, -0.09674, -0.8991, 0.4269, -0.09674, -0.8991, 0.4269, -0.09674, -0.8991, 0.4269, -0.09674, 0.1956, 0.9807, 0.003585, 0.1956, 0.9807, 0.003585, 0.1956, 0.9807, 0.003585, 0.1956, 0.9807, 0.003585, 0.605, 0.7951, -0.0424, 0.605, 0.7951, -0.0424, 0.605, 0.7951, -0.0424, 0.605, 0.7951, -0.0424, -1.777e-08, 0.9999, 0.01318, -1.777e-08, 0.9999, 0.01318, -1.777e-08, 0.9999, 0.01318, -1.777e-08, 0.9999, 0.01318, 0.1155, -0.9785, -0.1708, 0.1155, -0.9785, -0.1708, 0.1155, -0.9785, -0.1708, 0.1155, -0.9785, -0.1708, -0.2061, 0.9785, 0.00145, -0.2061, 0.9785, 0.00145, -0.2061, 0.9785, 0.00145, -0.2061, 0.9785, 0.00145, 0.0, -0.986, -0.1666, 0.0, -0.986, -0.1666, 0.0, -0.986, -0.1666, 0.0, -0.986, -0.1666, 0.4044, -0.8953, -0.1866, 0.4044, -0.8953, -0.1866, 0.4044, -0.8953, -0.1866, 0.4044, -0.8953, -0.1866, 0.9809, -0.1131, -0.1581, 0.9809, -0.1131, -0.1581, 0.9809, -0.1131, -0.1581, 0.9809, -0.1131, -0.1581, -0.1219, -0.9775, -0.1719, -0.1219, -0.9775, -0.1719, -0.1219, -0.9775, -0.1719, -0.1219, -0.9775, -0.1719, 0.5616, 0.6361, 0.5291, 0.5616, 0.6361, 0.5291, 0.5616, 0.6361, 0.5291, 0.5616, 0.6361, 0.5291, 0.6123, 0.6203, 0.4902, 0.6123, 0.6203, 0.4902, 0.6123, 0.6203, 0.4902, 0.6123, 0.6203, 0.4902, 0.7122, 0.2959, 0.6366, 0.7122, 0.2959, 0.6366, 0.7122, 0.2959, 0.6366, 0.7122, 0.2959, 0.6366, 0.4652, -0.72, 0.5149, 0.4652, -0.72, 0.5149, 0.4652, -0.72, 0.5149, 0.4652, -0.72, 0.5149, -0.9527, -0.06624, 0.2965, -0.9527, -0.06624, 0.2965, -0.9527, -0.06624, 0.2965, -0.9527, -0.06624, 0.2965, 0.6561, 0.2697, 0.7048, 0.6561, 0.2697, 0.7048, 0.6561, 0.2697, 0.7048, 0.6561, 0.2697, 0.7048, 0.673, -0.08313, -0.7349, 0.673, -0.08313, -0.7349, 0.673, -0.08313, -0.7349, 0.673, -0.08313, -0.7349, -0.7022, -0.2344, 0.6723, -0.7022, -0.2344, 0.6723, -0.7022, -0.2344, 0.6723, -0.7022, -0.2344, 0.6723, 0.6559, -0.03382, -0.7541, 0.6559, -0.03382, -0.7541, 0.6559, -0.03382, -0.7541, 0.6559, -0.03382, -0.7541, -0.2592, 0.7284, -0.6342, -0.2592, 0.7284, -0.6342, -0.2592, 0.7284, -0.6342, -0.2592, 0.7284, -0.6342, -0.2554, 0.9655, 0.05017, -0.2554, 0.9655, 0.05017, -0.2554, 0.9655, 0.05017, -0.2938, 0.9513, 0.09382, -0.2938, 0.9513, 0.09382, -0.2938, 0.9513, 0.09382, -0.1573, 0.9875, 0.01067, -0.1573, 0.9875, 0.01067, -0.1581, 0.9874, 0.01201, 0.08137, 0.9784, -0.1901, 0.08137, 0.9784, -0.1901, 0.08137, 0.9784, -0.1901, 0.1676, 0.9377, -0.3043, 0.1662, 0.9382, -0.3037, 0.1662, 0.9382, -0.3037, -0.1177, 0.972, -0.2032, -0.1177, 0.972, -0.2032, -0.1192, 0.9718, -0.2036, -0.238, 0.8995, -0.3663, -0.238, 0.8995, -0.3663, -0.238, 0.8995, -0.3663, 0.1478, 0.9481, -0.2815, 0.1478, 0.9481, -0.2815, 0.1478, 0.9481, -0.2815, -0.1083, 0.9892, -0.09895, -0.1083, 0.9892, -0.09895, -0.1083, 0.9892, -0.09895, -0.1083, 0.9892, -0.09895, -0.2115, 0.9594, -0.1864, -0.2115, 0.9594, -0.1864, -0.2115, 0.9594, -0.1864, -0.2918, 0.9235, -0.2491, -0.2918, 0.9235, -0.2491, -0.2918, 0.9235, -0.2491, 0.2769, 0.9542, -0.1136, 0.2769, 0.9542, -0.1136, 0.275, 0.9549, -0.1124, -0.1484, 0.9424, -0.2997, -0.1455, 0.9444, -0.2948, -0.1462, 0.9439, -0.2961, 0.4936, 0.8497, -0.1855, 0.4929, 0.8505, -0.1835, 0.4896, 0.8528, -0.1816, 0.1751, 0.9703, -0.1666, 0.1766, 0.97, -0.167, 0.1766, 0.97, -0.167, -0.1267, 0.9887, -0.0796, -0.1267, 0.9887, -0.0796, -0.1267, 0.9887, -0.0796, -0.1267, 0.9887, -0.0796, -0.16, 0.9844, -0.0736, -0.16, 0.9844, -0.0736, -0.16, 0.9844, -0.0736, -0.16, 0.9844, -0.0736, -0.3286, 0.9337, 0.1419, -0.3286, 0.9337, 0.1419, -0.3303, 0.9332, 0.1417, -0.3282, 0.9334, 0.1447, 0.04597, 0.9989, 0.009078, 0.04597, 0.9989, 0.009078, 0.04597, 0.9989, 0.009078, 0.04628, 0.9989, 0.01077, 0.9269, -0.2679, 0.2628, 0.9269, -0.2679, 0.2628, 0.9269, -0.2679, 0.2628, 0.8102, 0.4961, 0.3122, 0.8102, 0.4961, 0.3122, 0.8102, 0.4961, 0.3122, 0.7191, 0.6503, 0.2451, 0.7191, 0.6503, 0.2451, 0.7191, 0.6503, 0.2451, 0.8619, -0.1824, 0.4731, 0.8619, -0.1824, 0.4731, 0.8619, -0.1824, 0.4731, 0.236, 0.9505, -0.2024, 0.236, 0.9505, -0.2024, 0.236, 0.9505, -0.2024, 0.236, 0.9505, -0.2024, -0.4547, 0.8794, -0.1413, -0.4547, 0.8794, -0.1413, -0.4547, 0.8794, -0.1413, 0.4144, 0.8732, -0.2563, 0.4144, 0.8732, -0.2563, 0.4144, 0.8732, -0.2563, -0.4545, 0.8892, -0.05305, -0.4545, 0.8892, -0.05305, -0.4545, 0.8892, -0.05305, -0.4287, 0.8985, -0.09471, -0.4287, 0.8985, -0.09471, -0.4287, 0.8985, -0.09471, 0.2866, 0.9455, -0.1543, 0.2866, 0.9455, -0.1543, 0.2866, 0.9455, -0.1543, 0.2866, 0.9455, -0.1543, 0.4849, 0.852, -0.1974, 0.4849, 0.852, -0.1974, 0.4849, 0.852, -0.1974, -0.2549, 0.9669, -0.005752, -0.2549, 0.9669, -0.005752, -0.2549, 0.9669, -0.005752, -0.2549, 0.9669, -0.005752, -0.4406, 0.8724, -0.2117, -0.4406, 0.8724, -0.2117, -0.4406, 0.8724, -0.2117, 0.4506, 0.8891, -0.08048, 0.4506, 0.8891, -0.08048, 0.4506, 0.8891, -0.08048, 0.4885, 0.8723, 0.02094, 0.4885, 0.8723, 0.02094, 0.4885, 0.8722, 0.02542, 0.4885, 0.8723, 0.02094, -0.4224, 0.8539, -0.3041, -0.4224, 0.8539, -0.3041, -0.4224, 0.8539, -0.3041, -0.2253, 0.9737, -0.0334, -0.2253, 0.9737, -0.0334, -0.2253, 0.9737, -0.0334, -0.2253, 0.9737, -0.0334, 0.2565, 0.9659, -0.03593, 0.2565, 0.9659, -0.03593, 0.2565, 0.9659, -0.03593, 0.2565, 0.9659, -0.03593, 0.2301, 0.9712, -0.06149, 0.2301, 0.9712, -0.06149, 0.2301, 0.9712, -0.06149, -0.254, 0.967, -0.01769, -0.254, 0.967, -0.01769, -0.254, 0.967, -0.01769, -0.2372, 0.9703, -0.047, -0.2372, 0.9703, -0.047, -0.2372, 0.9703, -0.047, -0.2267, 0.9709, -0.07733, -0.2267, 0.9709, -0.07733, -0.2267, 0.9709, -0.07733, -0.2267, 0.9709, -0.07733, 0.2875, 0.9577, -0.008642, 0.2875, 0.9577, -0.008642, 0.2875, 0.9577, -0.008642, 0.2875, 0.9577, -0.008642, 0.2565, 0.9642, -0.06729, 0.2565, 0.9642, -0.06729, 0.2565, 0.9642, -0.06729, 0.2461, 0.9664, 0.07364, 0.2461, 0.9664, 0.07364, 0.2461, 0.9664, 0.07364, 0.2461, 0.9664, 0.07364, -0.2245, 0.9684, -0.1087, -0.2245, 0.9684, -0.1087, -0.2245, 0.9684, -0.1087, 0.2579, 0.9644, -0.05784, 0.2579, 0.9644, -0.05784, 0.2579, 0.9644, -0.05784, -0.2118, 0.9612, -0.177, -0.2118, 0.9612, -0.177, -0.2118, 0.9612, -0.177, 0.596, 0.6663, 0.4482, 0.596, 0.6663, 0.4482, 0.596, 0.6663, 0.4482, 0.7231, 0.2006, 0.661, 0.7231, 0.2006, 0.661, 0.7231, 0.2006, 0.661, 0.7231, 0.2006, 0.661, 0.8377, 0.1278, 0.531, 0.8377, 0.1278, 0.531, 0.8377, 0.1278, 0.531, 0.6913, 0.6421, 0.3313, 0.6913, 0.6421, 0.3313, 0.6913, 0.6421, 0.3313, 0.4963, 0.7343, -0.4632, 0.4963, 0.7343, -0.4632, 0.4963, 0.7343, -0.4632, 0.3205, 0.8977, -0.3025, 0.3205, 0.8977, -0.3025, 0.3205, 0.8977, -0.3025, 0.3205, 0.8977, -0.3025, -0.4881, 0.8727, -0.01625, -0.4881, 0.8727, -0.01625, -0.4881, 0.8727, -0.01625, -0.3425, 0.9351, -0.09051, -0.3425, 0.9351, -0.09051, -0.3425, 0.9351, -0.09051, -0.3425, 0.9351, -0.09051, 0.1129, 0.9925, -0.04687, 0.1129, 0.9925, -0.04687, 0.1121, 0.9926, -0.04635, 0.1122, 0.9926, -0.0469, 0.1129, 0.9925, -0.04687, 0.1104, 0.9926, -0.04968, 0.1106, 0.9927, -0.0487, 0.1106, 0.9927, -0.0487, 0.1105, 0.9927, -0.04805, 0.05747, 0.9945, -0.08774, 0.05747, 0.9945, -0.08774, 0.05747, 0.9945, -0.08774, 0.05747, 0.9945, -0.08774, -0.1029, 0.9836, -0.1483, -0.1029, 0.9836, -0.1483, -0.1029, 0.9836, -0.1483, -0.1029, 0.9836, -0.1483, -0.1907, 0.9793, -0.06796, -0.1907, 0.9793, -0.06796, -0.1907, 0.9793, -0.06796, -0.1907, 0.9793, -0.06796, 0.4885, 0.7258, -0.4842, 0.4885, 0.7258, -0.4842, 0.4885, 0.7258, -0.4842, -0.4985, 0.8669, 0.00187, -0.4985, 0.8669, 0.00187, -0.4985, 0.8669, 0.00187, -0.4985, 0.8669, 0.00187, -0.4907, 0.8592, -0.1452, -0.4907, 0.8592, -0.1452, -0.4907, 0.8592, -0.1452, 0.2796, 0.8035, -0.5255, 0.2796, 0.8035, -0.5255, 0.2796, 0.8035, -0.5255, 0.2796, 0.8035, -0.5255])] * 3)])
arm_armature = bpy.data.armatures.new('Armature')  # bones are not reproduced

# ---- objects
ob_armature = bpy.data.objects.new('Armature', arm_armature)
ob_mao = bpy.data.objects.new('MAO', me_mao)
ob_lamp = bpy.data.objects.new('Lamp', light_lamp)
ob_camera = bpy.data.objects.new('Camera', cam_camera)

# ---- transforms, parenting, visibility, modifiers, constraints
ob_armature.location = (2.162, 0.2436, 0.1256)
ob_armature.rotation_euler = (-1.395, -0.2774, -0.5458)
ob_armature.show_in_front = True
ob_armature.lineart.crease_threshold = 0.0
ob_mao.parent = ob_armature
ob_mao.matrix_parent_inverse = Matrix(((0.822, -0.4993, 0.2739, -1.69), (0.3214, 0.009626, -0.9469, -0.578), (0.4701, 0.8664, 0.1684, -1.248), (0.0, 0.0, 0.0, 1.0)))
ob_mao.location = (0.0, 0.0, 0.0)
ob_mao.rotation_euler = (1.571, -0.0, 0.0)
ob_mao.lineart.crease_threshold = 0.0
_vg = ob_mao.vertex_groups.new(name='Bone')
for _i, _w in zip([2, 52, 53, 54, 55, 56, 102, 107, 158, 159, 230, 233, 235, 237], [0.06106, 0.7422, 0.8514, 0.1007, 0.07502, 0.4806, 0.05602, 0.09198, 0.8081, 0.1066, 0.07765, 0.005068, 0.08955, 0.05]): _vg.add([_i], _w, 'REPLACE')
_vg = ob_mao.vertex_groups.new(name='Bone.001')
for _i, _w in zip([2, 3, 42, 43, 47, 48, 52, 53, 55, 56, 102, 106, 107, 158, 164, 165, 166, 167, 175, 229, 230, 231, 232, 233, 234, 235, 236, 237], [0.06346, 0.1837, 0.1105, 0.08131, 0.09763, 0.1156, 0.2142, 0.08186, 0.009342, 0.4763, 0.06782, 0.02536, 0.2061, 0.05257, 0.05043, 0.1372, 0.03468, 0.06221, 0.02014, 0.7413, 0.8715, 0.706, 0.8743, 0.8768, 0.8106, 0.8671, 0.775, 0.8721]): _vg.add([_i], _w, 'REPLACE')
_vg = ob_mao.vertex_groups.new(name='Bone.002')
for _i, _w in zip([40, 41, 42, 43, 44, 45, 46, 47, 48, 49, 50, 51, 161, 162, 163, 164, 165, 166, 167, 175, 176, 177, 229, 231, 232, 233, 234, 235, 236, 237, 238, 261, 262, 263, 264, 265, 266, 267], [0.9982, 0.9833, 0.8864, 0.9167, 0.998, 1.002, 0.9969, 0.8897, 0.8686, 0.9745, 0.9953, 1.002, 0.9989, 0.9956, 0.9997, 0.9435, 0.8539, 0.9545, 0.9338, 0.9634, 0.9973, 0.9834, 0.03513, 0.2504, 0.09108, 0.06688, 0.08585, 0.005572, 0.07317, 0.0715, 0.9992, 0.9756, 0.9834, 0.9965, 0.9938, 0.9977, 0.9971, 0.9843]): _vg.add([_i], _w, 'REPLACE')
_vg = ob_mao.vertex_groups.new(name='Bone.003')
for _i, _w in zip([3, 4, 10, 11, 12, 13, 14, 19, 20, 24, 25, 27, 28, 29, 30, 35, 65, 72, 73, 74, 97, 100, 101, 102, 106, 107, 113, 114, 118, 119, 120, 191, 206], [0.03591, 0.108, 0.7381, 0.09914, 0.07781, 0.07149, 0.8091, 0.06034, 0.01115, 0.5684, 0.1169, 0.09381, 0.7778, 0.7969, 0.1012, 0.05988, 0.00751, 0.6233, 0.08511, 0.0727, 0.06366, 0.7154, 0.08897, 0.7487, 0.7809, 0.1576, 0.8198, 0.07732, 0.823, 0.7864, 0.1308, 0.07872, 0.06548]): _vg.add([_i], _w, 'REPLACE')
_vg = ob_mao.vertex_groups.new(name='Bone.004')
for _i, _w in zip([10, 11, 12, 13, 14, 18, 35, 66, 72, 73, 74, 113, 114, 118, 119, 191, 199, 206, 215, 216, 217, 218, 219, 220, 221, 222, 240], [0.1132, 0.5609, 0.8198, 0.8511, 0.1431, 0.03955, 0.3146, 0.004372, 0.05229, 0.8377, 0.1919, 0.1358, 0.8493, 0.1278, 0.1182, 0.8514, 0.003927, 0.3238, 0.06199, 0.1045, 0.008332, 0.01314, 0.7411, 0.05809, 0.03512, 0.05024, 0.1037]): _vg.add([_i], _w, 'REPLACE')
_vg = ob_mao.vertex_groups.new(name='Bone.005')
for _i, _w in zip([11, 12, 13, 83, 84, 114, 122, 124, 125, 126, 127, 128, 129, 188, 189, 191, 192, 206, 215, 216, 217, 218, 219, 220, 221, 222, 225, 226, 239, 240], [0.004393, 0.03593, 0.0589, 0.1292, 0.1719, 0.05876, 0.03695, 0.8975, 0.8852, 0.02871, 0.05263, 0.5078, 0.09549, 0.834, 0.05899, 0.04274, 0.1883, 0.02112, 0.8888, 0.8749, 0.9524, 0.9461, 0.2242, 0.9321, 0.9288, 0.8962, 0.9696, 0.9502, 0.8617, 0.8876]): _vg.add([_i], _w, 'REPLACE')
_vg = ob_mao.vertex_groups.new(name='Bone.006')
for _i, _w in zip([83, 84, 85, 86, 122, 123, 124, 125, 126, 127, 128, 129, 130, 188, 189, 190, 192, 215, 221, 222, 226, 239], [0.8679, 0.8246, 0.9792, 0.9885, 0.9563, 0.9928, 0.09995, 0.113, 0.9606, 0.9472, 0.49, 0.9043, 1.005, 0.1631, 0.9408, 0.9902, 0.8092, 0.04509, 0.004309, 0.05064, 0.04575, 0.1378]): _vg.add([_i], _w, 'REPLACE')
_vg = ob_mao.vertex_groups.new(name='Bone.007')
for _i, _w in zip([10, 11, 12, 17, 18, 19, 20, 21, 23, 24, 25, 26, 29, 35, 65, 66, 67, 72, 74, 119, 120, 121, 199, 206], [0.005423, 0.1436, 0.0007447, 0.06215, 0.1287, 0.008268, 0.5218, 0.09047, 0.0592, 0.2126, 0.6789, 0.05867, 0.02826, 0.1301, 0.1818, 0.05721, 0.09375, 0.1457, 0.1012, 0.01818, 0.5821, 0.02809, 0.2739, 0.3391]): _vg.add([_i], _w, 'REPLACE')
_vg = ob_mao.vertex_groups.new(name='Bone.008')
for _i, _w in zip([11, 16, 17, 18, 19, 35, 65, 66, 67, 72, 73, 74, 119, 120, 199, 206, 212], [0.09074, 0.0246, 0.2104, 0.4366, 0.09404, 0.2325, 0.06031, 0.7642, 0.1753, 0.1134, 0.06727, 0.563, 0.01145, 0.121, 0.2791, 0.1667, 0.04409]): _vg.add([_i], _w, 'REPLACE')
_vg = ob_mao.vertex_groups.new(name='Bone.009')
for _i, _w in zip([11, 18, 35, 66, 67, 74, 79, 80, 133, 134, 135, 137, 183, 185, 199, 206, 207, 208, 209, 210, 211, 212, 213, 214, 227, 228, 241], [0.03756, 0.05165, 0.09337, 0.04758, 0.04602, 0.0239, 0.04156, 0.03526, 0.051, 0.07218, 0.04788, 0.05026, 0.04155, 0.07335, 0.05742, 0.04353, 0.9636, 0.9951, 0.9559, 0.9425, 0.9814, 0.9254, 0.9466, 0.9485, 0.9875, 0.9716, 0.8091]): _vg.add([_i], _w, 'REPLACE')
_vg = ob_mao.vertex_groups.new(name='Bone.010')
for _i, _w in zip([79, 80, 81, 82, 131, 132, 133, 134, 135, 136, 137, 138, 139, 183, 184, 185, 186, 187, 210, 213, 214, 228, 241], [0.9533, 0.9564, 0.9962, 0.9963, 0.9969, 0.9993, 0.9484, 0.9276, 0.951, 0.9933, 0.9491, 0.9991, 0.9974, 0.9532, 0.9965, 0.9265, 0.9971, 1.001, 0.009685, 0.005774, 0.008001, 0.005291, 0.1907]): _vg.add([_i], _w, 'REPLACE')
_vg = ob_mao.vertex_groups.new(name='Bone.011')
for _i, _w in zip([10, 15, 17, 18, 19, 20, 21, 22, 23, 25, 26, 31, 32, 33, 34, 35, 37, 65, 67, 97, 98, 100, 117, 120, 121, 199], [0.04373, 0.01696, 0.06009, 0.1143, 0.6519, 0.2385, 0.6734, 0.6161, 0.1824, 0.05145, 0.04216, 0.2121, 0.1728, 0.03077, 0.05197, 0.05576, 0.05987, 0.4259, 0.05923, 0.6925, 0.0797, 0.0723, 0.01942, 0.07194, 0.1373, 0.07614]): _vg.add([_i], _w, 'REPLACE')
_vg = ob_mao.vertex_groups.new(name='Bone.012')
for _i, _w in zip([15, 16, 17, 18, 19, 20, 21, 32, 35, 36, 65, 66, 67, 109, 110, 111, 112, 115, 116, 117, 120, 121, 198, 199, 202, 270], [0.1095, 0.7077, 0.4038, 0.1201, 0.02333, 0.03402, 0.06398, 0.01333, 0.05583, 0.01588, 0.229, 0.05854, 0.5444, 0.155, 0.1724, 0.7825, 0.7585, 0.8339, 0.0134, 0.04598, 0.03731, 0.6687, 0.005477, 0.1922, 0.1196, 0.00536]): _vg.add([_i], _w, 'REPLACE')
_vg = ob_mao.vertex_groups.new(name='Bone.013')
for _i, _w in zip([16, 17, 18, 35, 67, 75, 76, 111, 112, 115, 144, 145, 146, 147, 180, 193, 197, 198, 199, 200, 201, 202, 203, 204, 205, 223, 224, 242], [0.08028, 0.1267, 0.057, 0.002458, 0.04413, 0.06145, 0.0902, 0.08369, 0.07695, 0.0802, 0.05041, 0.04853, 0.05496, 0.0682, 0.07732, 0.05718, 0.9369, 0.9204, 0.06299, 0.9436, 0.9758, 0.8625, 0.9681, 0.9224, 0.9266, 0.965, 0.8651, 0.9798]): _vg.add([_i], _w, 'REPLACE')
_vg = ob_mao.vertex_groups.new(name='Bone.014')
for _i, _w in zip([75, 76, 77, 78, 140, 141, 142, 143, 144, 145, 146, 147, 148, 180, 181, 182, 193, 194, 197, 198, 200, 204, 205, 223, 224], [0.9373, 0.9093, 0.9962, 0.9944, 0.997, 0.9958, 0.9944, 0.9987, 0.9479, 0.949, 0.9439, 0.9317, 0.9897, 0.9223, 0.9975, 1.001, 0.941, 0.9932, 0.01477, 0.03405, 0.001807, 0.02435, 0.02987, 0.01582, 0.1344]): _vg.add([_i], _w, 'REPLACE')
_vg = ob_mao.vertex_groups.new(name='Bone.015')
for _i, _w in zip([6, 7, 8, 15, 19, 20, 21, 22, 23, 31, 32, 33, 34, 36, 37, 38, 39, 57, 60, 61, 62, 97, 98, 99, 103, 104, 105, 108, 109, 110, 116, 117, 268, 270], [0.2887, 0.7252, 0.1334, 0.1073, 0.003047, 0.01876, 0.1105, 0.1645, 0.04282, 0.654, 0.6229, 0.7808, 0.878, 0.04114, 0.7941, 0.786, 0.04368, 0.08892, 0.205, 0.02625, 0.1407, 0.07466, 0.0879, 0.8132, 0.388, 0.9195, 0.9141, 0.9125, 0.05392, 0.06885, 0.01486, 0.235, 0.1713, 0.005944]): _vg.add([_i], _w, 'REPLACE')
_vg = ob_mao.vertex_groups.new(name='Bone.016')
for _i, _w in zip([5, 6, 7, 8, 9, 15, 16, 17, 19, 32, 33, 36, 37, 38, 39, 104, 105, 109, 110, 111, 112, 116, 117, 121, 153, 154, 155, 168, 169, 170, 171, 172, 173, 174, 178, 243, 268, 269, 270], [0.9211, 0.7006, 0.2519, 0.8427, 0.9059, 0.7076, 0.1111, 0.06105, 0.02117, 0.129, 0.1551, 0.7872, 0.09415, 0.1911, 0.8731, 0.00285, 0.04505, 0.7316, 0.7149, 0.1007, 0.1082, 0.9466, 0.6658, 0.09287, 0.07148, 0.004269, 0.07787, 0.1455, 0.6868, 0.812, 0.2508, 0.09444, 0.1094, 0.8502, 0.06686, 0.8025, 0.7928, 0.4628, 0.8601]): _vg.add([_i], _w, 'REPLACE')
_vg = ob_mao.vertex_groups.new(name='Bone.017')
for _i, _w in zip([5, 9, 36, 39, 68, 69, 70, 71, 149, 150, 151, 152, 153, 154, 155, 156, 157, 168, 169, 170, 171, 172, 173, 174, 178, 179, 195, 196, 243, 269, 270], [0.0641, 0.06585, 0.1142, 0.07179, 0.9847, 0.9827, 0.9977, 0.9973, 0.9944, 0.9911, 0.9951, 0.9988, 0.9256, 0.9724, 0.9194, 0.9793, 0.999, 0.8545, 0.2817, 0.1593, 0.745, 0.9045, 0.8871, 0.1263, 0.9312, 0.9967, 0.9812, 0.9965, 0.1881, 0.5231, 0.1129]): _vg.add([_i], _w, 'REPLACE')
_vg = ob_mao.vertex_groups.new(name='Bone.018')
for _i, _w in zip([0, 1, 2, 3, 4, 24, 26, 27, 28, 29, 30, 102, 106, 107, 158, 229, 230, 234, 236], [0.06778, 0.03633, 0.832, 0.6295, 0.5409, 0.06251, 0.0615, 0.2807, 0.1125, 0.06914, 0.4161, 0.05869, 0.1086, 0.5037, 0.0856, 0.1856, 0.03128, 0.07666, 0.14]): _vg.add([_i], _w, 'REPLACE')
_vg = ob_mao.vertex_groups.new(name='Bone.019')
for _i, _w in zip([0, 1, 4, 30, 53, 54, 55, 57, 58, 59, 63, 64, 87, 88, 89, 91, 92, 93, 94, 95, 96, 101, 158, 159, 160, 244, 245, 246, 247, 248, 249, 250, 251, 252, 253, 254, 255, 256, 257, 258, 259, 260], [0.76, 0.8648, 0.02186, 0.01035, 0.04669, 0.8617, 0.864, 0.0156, 0.1168, 0.07777, 0.05129, 0.06082, 0.1286, 0.2779, 0.6098, 0.09606, 0.8436, 0.7724, 0.8566, 0.2294, 0.1279, 0.06049, 0.04889, 0.8547, 0.8581, 0.05271, 0.8318, 0.7665, 0.4094, 0.415, 0.4952, 0.492, 0.3947, 0.3975, 0.4035, 0.4758, 0.4928, 0.4297, 0.4747, 0.4565, 0.4007, 0.4849]): _vg.add([_i], _w, 'REPLACE')
_vg = ob_mao.vertex_groups.new(name='Bone.020')
for _i, _w in zip([0, 1, 3, 4, 23, 24, 26, 27, 28, 29, 30, 63, 64, 87, 88, 89, 90, 91, 92, 94, 98, 100, 101, 102, 160, 245, 246, 247, 248, 249, 250, 251, 252, 253, 254, 255, 256, 257, 258, 259, 260], [0.1267, 0.05275, 0.09107, 0.2372, 0.02338, 0.07305, 0.1083, 0.4432, 0.04051, 0.04721, 0.336, 0.03668, 0.06941, 0.7258, 0.4947, 0.2532, 0.06858, 0.1438, 0.0112, 0.05101, 0.07783, 0.1181, 0.7043, 0.0106, 0.03862, 0.08004, 0.1363, 0.1198, 0.1229, 0.1562, 0.1593, 0.1316, 0.1253, 0.1194, 0.1599, 0.158, 0.133, 0.1702, 0.1652, 0.1354, 0.1685]): _vg.add([_i], _w, 'REPLACE')
_vg = ob_mao.vertex_groups.new(name='Bone.021')
for _i, _w in zip([4, 20, 22, 23, 25, 26, 27, 30], [0.02927, 0.02283, 0.02248, 0.1713, 0.05085, 0.5554, 0.09213, 0.06481]): _vg.add([_i], _w, 'REPLACE')
_vg = ob_mao.vertex_groups.new(name='Bone.022')
for _i, _w in zip([20, 22, 23, 26, 31, 96, 97, 98, 99, 101], [0.04735, 0.08557, 0.4078, 0.0936, 0.006229, 0.0494, 0.09109, 0.6655, 0.07591, 0.06418]): _vg.add([_i], _w, 'REPLACE')
_vg = ob_mao.vertex_groups.new(name='Bone.023')
for _i, _w in zip([22, 23, 26, 31, 34, 57, 58, 59, 60, 61, 62, 63, 64, 87, 88, 89, 90, 91, 92, 93, 94, 95, 96, 98, 99, 103, 104, 105, 108, 160, 244, 245, 246, 247, 248, 249, 250, 251, 252, 253, 254, 255, 256, 257, 258, 259, 260], [0.05248, 0.05592, 0.009913, 0.06132, 0.02973, 0.85, 0.8495, 0.8857, 0.7733, 0.9139, 0.8438, 0.8876, 0.8542, 0.09911, 0.2165, 0.1223, 0.8568, 0.7469, 0.1114, 0.1972, 0.08082, 0.7403, 0.7774, 0.05106, 0.06156, 0.6021, 0.01835, 0.01321, 0.05117, 0.07683, 0.8981, 0.06831, 0.07994, 0.459, 0.4505, 0.3373, 0.3374, 0.4621, 0.4653, 0.465, 0.3533, 0.338, 0.426, 0.344, 0.3675, 0.4525, 0.3354]): _vg.add([_i], _w, 'REPLACE')
_m = ob_mao.modifiers.new('Armature', 'ARMATURE')
_m.object = ob_armature
ob_lamp.location = (4.076, 1.005, 5.904)
ob_lamp.rotation_euler = (0.6503, 0.05522, 1.866)
ob_lamp.lock_rotations_4d = False
ob_lamp.empty_display_type = 'ARROWS'
ob_lamp.color = (0.0, 0.0, 0.0, 0.0)
ob_lamp.lineart.crease_threshold = 0.0
ob_camera.location = (7.481, -6.508, 5.344)
ob_camera.rotation_euler = (1.109, 0.0, 0.8149)
ob_camera.lock_rotations_4d = False
ob_camera.empty_display_type = 'ARROWS'
ob_camera.color = (0.0, 0.0, 0.0, 0.0)
ob_camera.display_type = 'WIRE'
ob_camera.lineart.crease_threshold = 0.0

# ---- collection membership
col_collection_1.objects.link(ob_armature)
col_collection_1.objects.link(ob_mao)
col_collection_11.objects.link(ob_lamp)
col_collection_11.objects.link(ob_camera)

# ---- scene / render settings (as saved in the file)
scene.camera = ob_camera
scene.frame_start = 0; scene.frame_end = 121; scene.frame_set(59)
scene.render.engine = 'BLENDER_EEVEE_NEXT'
scene.render.resolution_percentage = 50
scene.render.dither_intensity = 0.0
scene.cycles.use_denoising = False
scene.cycles.samples = 128
scene.cycles.sampling_pattern = 'TABULATED_SOBOL'
scene.cycles.use_adaptive_sampling = False
scene.cycles.use_light_tree = False
scene.cycles.blur_glossy = 0.0
scene.cycles.sample_clamp_indirect = 0.0
scene.view_settings.view_transform = 'Standard'
bpy.context.view_layer.update()
